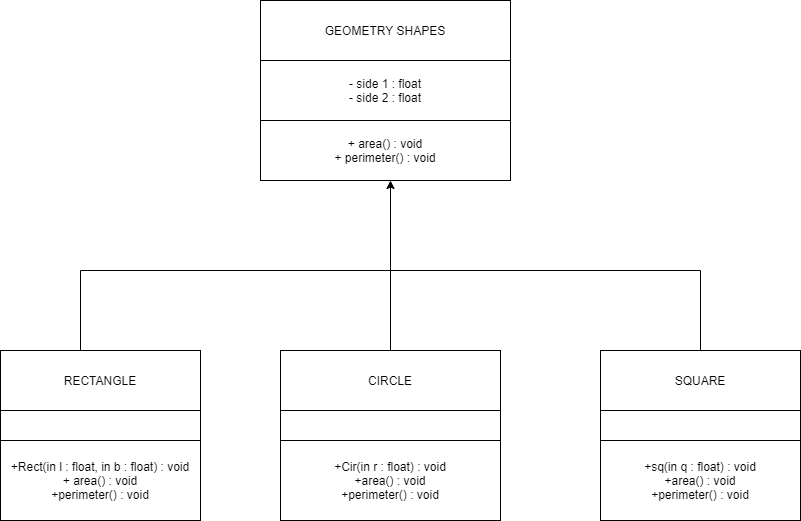

The diagram above was exported from draw.io. Its source (the exported page's mxGraphModel, read from the mxfile embedded in the PNG):
<mxGraphModel dx="1102" dy="557" grid="1" gridSize="10" guides="1" tooltips="1" connect="1" arrows="1" fold="1" page="1" pageScale="1" pageWidth="850" pageHeight="1100" math="0" shadow="0">
  <root>
    <mxCell id="0" />
    <mxCell id="1" parent="0" />
    <mxCell id="FTLi79QPfxvMadbA4Akk-5" value="GEOMETRY SHAPES" style="rounded=0;whiteSpace=wrap;html=1;" vertex="1" parent="1">
      <mxGeometry x="300" y="10" width="250" height="60" as="geometry" />
    </mxCell>
    <mxCell id="FTLi79QPfxvMadbA4Akk-6" value="- side 1 : float&lt;br&gt;- side 2 : float" style="rounded=0;whiteSpace=wrap;html=1;" vertex="1" parent="1">
      <mxGeometry x="300" y="70" width="250" height="60" as="geometry" />
    </mxCell>
    <mxCell id="FTLi79QPfxvMadbA4Akk-7" value="+ area() : void&lt;br&gt;+ perimeter() : void" style="rounded=0;whiteSpace=wrap;html=1;" vertex="1" parent="1">
      <mxGeometry x="300" y="130" width="250" height="60" as="geometry" />
    </mxCell>
    <mxCell id="FTLi79QPfxvMadbA4Akk-8" value="RECTANGLE" style="rounded=0;whiteSpace=wrap;html=1;" vertex="1" parent="1">
      <mxGeometry x="40" y="360" width="200" height="60" as="geometry" />
    </mxCell>
    <mxCell id="FTLi79QPfxvMadbA4Akk-9" value="" style="rounded=0;whiteSpace=wrap;html=1;" vertex="1" parent="1">
      <mxGeometry x="40" y="420" width="200" height="30" as="geometry" />
    </mxCell>
    <mxCell id="FTLi79QPfxvMadbA4Akk-10" value="+Rect(in l : float, in b : float) : void&lt;br&gt;+ area() : void&lt;br&gt;+perimeter() : void" style="rounded=0;whiteSpace=wrap;html=1;" vertex="1" parent="1">
      <mxGeometry x="40" y="450" width="200" height="80" as="geometry" />
    </mxCell>
    <mxCell id="FTLi79QPfxvMadbA4Akk-11" value="CIRCLE" style="rounded=0;whiteSpace=wrap;html=1;" vertex="1" parent="1">
      <mxGeometry x="320" y="360" width="220" height="60" as="geometry" />
    </mxCell>
    <mxCell id="FTLi79QPfxvMadbA4Akk-12" value="" style="rounded=0;whiteSpace=wrap;html=1;" vertex="1" parent="1">
      <mxGeometry x="320" y="420" width="220" height="30" as="geometry" />
    </mxCell>
    <mxCell id="FTLi79QPfxvMadbA4Akk-14" value="SQUARE" style="rounded=0;whiteSpace=wrap;html=1;" vertex="1" parent="1">
      <mxGeometry x="640" y="360" width="200" height="60" as="geometry" />
    </mxCell>
    <mxCell id="FTLi79QPfxvMadbA4Akk-15" value="" style="rounded=0;whiteSpace=wrap;html=1;" vertex="1" parent="1">
      <mxGeometry x="640" y="420" width="200" height="30" as="geometry" />
    </mxCell>
    <mxCell id="FTLi79QPfxvMadbA4Akk-16" value="+sq(in q : float) : void&lt;br&gt;+area() : void&lt;br&gt;+perimeter() : void" style="rounded=0;whiteSpace=wrap;html=1;" vertex="1" parent="1">
      <mxGeometry x="640" y="450" width="200" height="80" as="geometry" />
    </mxCell>
    <mxCell id="FTLi79QPfxvMadbA4Akk-17" value="+Cir(in r : float) : void&lt;br&gt;+area() : void&lt;br&gt;+perimeter() : void" style="rounded=0;whiteSpace=wrap;html=1;" vertex="1" parent="1">
      <mxGeometry x="320" y="450" width="220" height="80" as="geometry" />
    </mxCell>
    <mxCell id="FTLi79QPfxvMadbA4Akk-18" value="" style="endArrow=none;html=1;" edge="1" parent="1">
      <mxGeometry width="50" height="50" relative="1" as="geometry">
        <mxPoint x="120" y="280" as="sourcePoint" />
        <mxPoint x="740" y="280" as="targetPoint" />
      </mxGeometry>
    </mxCell>
    <mxCell id="FTLi79QPfxvMadbA4Akk-19" value="" style="endArrow=none;html=1;exitX=0.4;exitY=0;exitDx=0;exitDy=0;exitPerimeter=0;" edge="1" parent="1" source="FTLi79QPfxvMadbA4Akk-8">
      <mxGeometry width="50" height="50" relative="1" as="geometry">
        <mxPoint x="120" y="350" as="sourcePoint" />
        <mxPoint x="120" y="280" as="targetPoint" />
      </mxGeometry>
    </mxCell>
    <mxCell id="FTLi79QPfxvMadbA4Akk-21" value="" style="endArrow=none;html=1;" edge="1" parent="1">
      <mxGeometry width="50" height="50" relative="1" as="geometry">
        <mxPoint x="430" y="360" as="sourcePoint" />
        <mxPoint x="430" y="280" as="targetPoint" />
      </mxGeometry>
    </mxCell>
    <mxCell id="FTLi79QPfxvMadbA4Akk-22" value="" style="endArrow=none;html=1;exitX=0.5;exitY=0;exitDx=0;exitDy=0;" edge="1" parent="1" source="FTLi79QPfxvMadbA4Akk-14">
      <mxGeometry width="50" height="50" relative="1" as="geometry">
        <mxPoint x="690" y="330" as="sourcePoint" />
        <mxPoint x="740" y="280" as="targetPoint" />
      </mxGeometry>
    </mxCell>
    <mxCell id="FTLi79QPfxvMadbA4Akk-23" value="" style="endArrow=classic;html=1;" edge="1" parent="1">
      <mxGeometry width="50" height="50" relative="1" as="geometry">
        <mxPoint x="430" y="280" as="sourcePoint" />
        <mxPoint x="430" y="190" as="targetPoint" />
      </mxGeometry>
    </mxCell>
  </root>
</mxGraphModel>